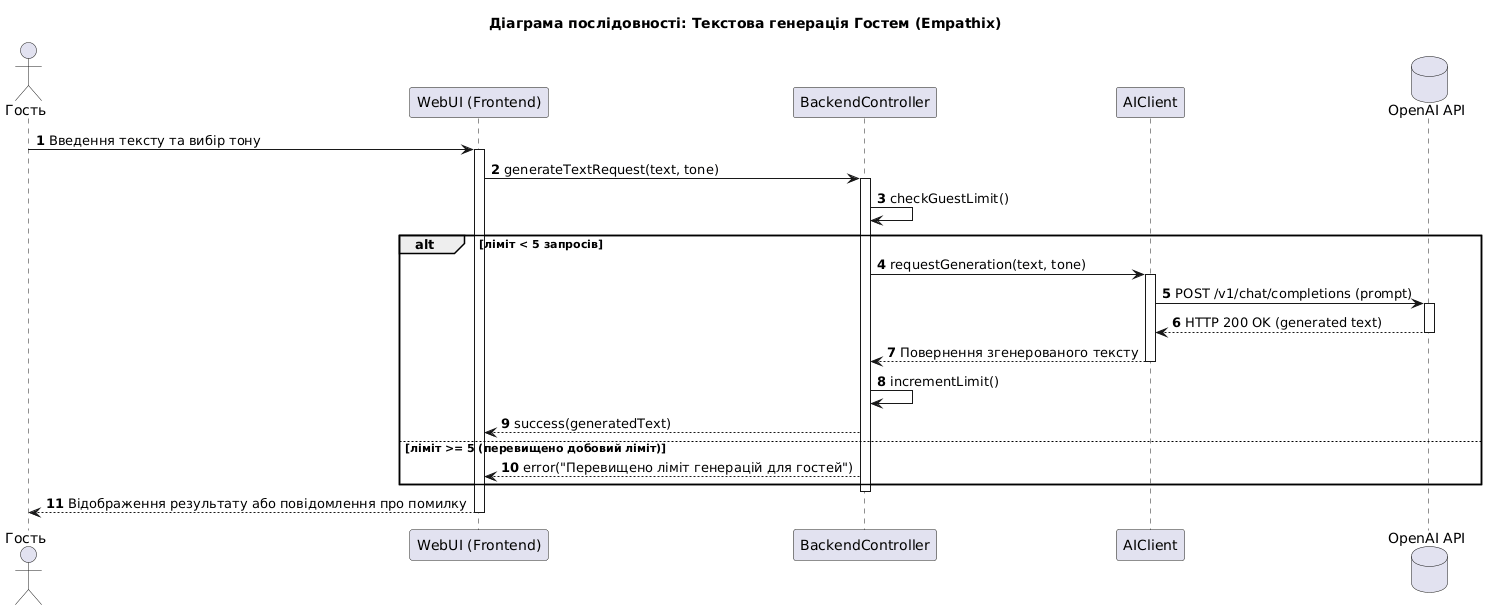

The diagram above was rendered by PlantUML. Its source (embedded in the PNG):
@startuml
title Діаграма послідовності: Текстова генерація Гостем (Empathix)

autonumber
actor "Гость" as Guest
participant "WebUI (Frontend)" as UI
participant "BackendController" as BC
participant "AIClient" as AI
database "OpenAI API" as API

Guest -> UI: Введення тексту та вибір тону
activate UI
UI -> BC: generateTextRequest(text, tone)
activate BC

BC -> BC: checkGuestLimit()
alt ліміт < 5 запросів
    BC -> AI: requestGeneration(text, tone)
    activate AI
    AI -> API: POST /v1/chat/completions (prompt)
    activate API
    API --> AI: HTTP 200 OK (generated text)
    deactivate API
    AI --> BC: Повернення згенерованого тексту
    deactivate AI
    BC -> BC: incrementLimit()
    BC --> UI: success(generatedText)
else ліміт >= 5 (перевищено добовий ліміт)
    BC --> UI: error("Перевищено ліміт генерацій для гостей")
end
deactivate BC

UI --> Guest: Відображення результату або повідомлення про помилку
deactivate UI
@enduml